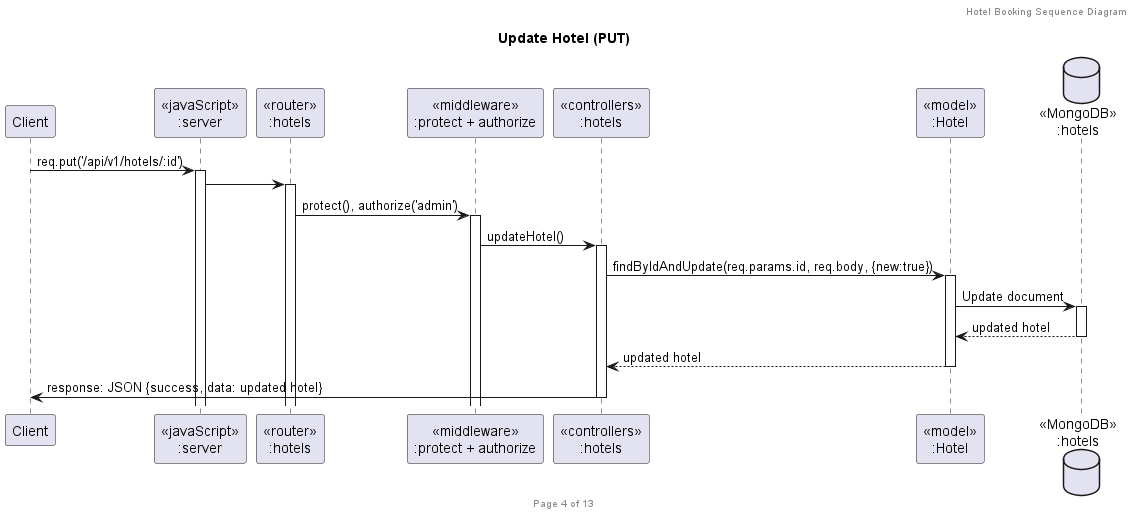

The diagram above was rendered by PlantUML. Its source (embedded in the PNG):
@startuml Update Hotel (PUT)

header Hotel Booking Sequence Diagram
footer Page 4 of 13
title "Update Hotel (PUT)"

participant "Client" as client
participant "<<javaScript>>\n:server" as server
participant "<<router>>\n:hotels" as routerHotels
participant "<<middleware>>\n:protect + authorize" as middlewareAuth
participant "<<controllers>>\n:hotels" as controllersHotels
participant "<<model>>\n:Hotel" as modelHotel
database "<<MongoDB>>\n:hotels" as HotelsDatabase

client -> server ++ : req.put('/api/v1/hotels/:id')
server -> routerHotels ++
routerHotels -> middlewareAuth ++ : protect(), authorize('admin')
middlewareAuth -> controllersHotels ++ : updateHotel()

controllersHotels -> modelHotel ++ : findByIdAndUpdate(req.params.id, req.body, {new:true})
modelHotel -> HotelsDatabase ++ : Update document
HotelsDatabase --> modelHotel -- : updated hotel
modelHotel --> controllersHotels -- : updated hotel

controllersHotels -> client -- : response: JSON {success, data: updated hotel}

@enduml